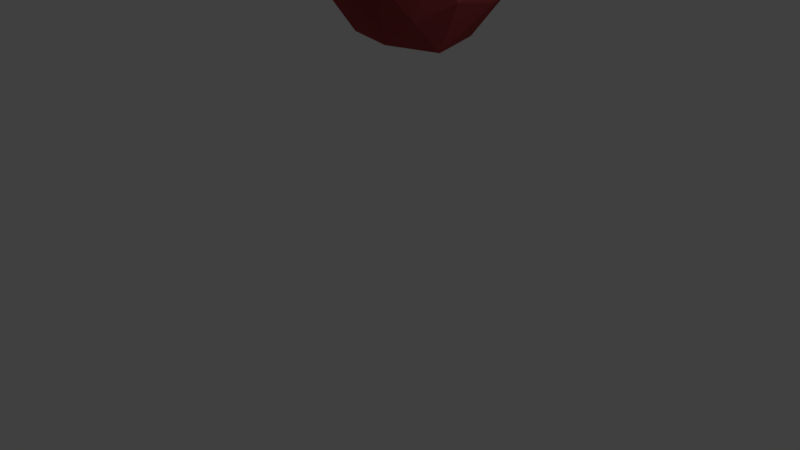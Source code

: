 # Source: Large_Asteroid.blend  (saved by Blender 2.78.0; exported with 4.5.12 LTS)
import bpy
from mathutils import Matrix  # noqa: F401  (used for matrix-valued properties, if any)

bpy.ops.wm.read_factory_settings(use_empty=True)
scene = bpy.context.scene
scene.name = 'Scene'

# ---- collections
col_collection_1 = bpy.data.collections.new('Collection 1'); scene.collection.children.link(col_collection_1)

# ---- materials (node trees are filled in below, after node groups)
mat_material_001 = bpy.data.materials.new('Material.001')
mat_material_001.alpha_threshold = 0.0
mat_material_001.use_transparent_shadow = False
mat_material_001.diffuse_color = (0.3672, 0.05685, 0.06039, 1.0)
mat_material_001.specular_color = (0.08353, 0.03319, 0.03193)
mat_material_001.roughness = 0.5

# ---- material node trees

# ---- world
world_world = bpy.data.worlds.new('World'); scene.world = world_world
world_world.color = (0.05088, 0.05088, 0.05088)
world_world.use_sun_shadow = False
world_world.sun_shadow_jitter_overblur = 0.0
world_world.cycles.sampling_method = 'MANUAL'

# ---- cameras
cam_camera = bpy.data.cameras.new('Camera')
cam_camera.clip_end = 100.0
cam_camera.lens = 35.0
cam_camera.sensor_width = 32.0
cam_camera.sensor_height = 18.0
cam_camera.ortho_scale = 7.314
cam_camera.dof.focus_distance = 0.0
cam_camera.dof.aperture_fstop = 128.0

# ---- lights
light_lamp = bpy.data.lights.new('Lamp', 'POINT')
light_lamp.transmission_factor = 0.0
light_lamp.cutoff_distance = 30.0
light_lamp.energy = 100.0
light_lamp.shadow_buffer_clip_start = 1.001
light_lamp.shadow_soft_size = 0.1
light_lamp.shadow_maximum_resolution = 0.006
light_lamp.use_absolute_resolution = True

# ---- meshes
me_icosphere_001 = bpy.data.meshes.new('Icosphere.001')
me_icosphere_001.from_pydata([(0.06222, -0.0004149, -0.887), (0.3501, -0.6942, -0.4625), (-0.3708, -0.8681, -0.3662), (-0.2925, 0.2328, -0.1514), (-0.2764, 0.8506, -0.4472), (0.4901, 0.4409, -0.3778), (0.276, -0.8547, 0.4473), (-0.6261, -0.2592, 0.3572), (-0.6844, 0.505, 0.4246), (0.112, 0.7303, 0.3881), (0.6356, 0.1339, 0.4429), (0.1752, 0.1057, 0.85), (-0.163, -0.5004, -0.852), (0.4273, -0.3093, -0.8532), (0.1999, -0.7478, -0.4665), (0.4659, 0.001351, -0.584), (0.193, 0.2659, -0.8296), (-0.2547, 0.03557, -0.87), (-0.4578, -0.5051, -0.5624), (-0.1625, 0.5002, -0.8508), (-0.3602, 0.5, -0.5257), (-0.05681, 0.6706, -0.4346), (0.9511, -0.309, 0.0), (0.6806, 0.2642, 0.194), (-0.06557, -0.9223, 0.03925), (0.5428, -0.7696, 0.003834), (-0.7353, -0.0004371, 0.04834), (-0.5471, -0.7322, -0.002177), (-0.5637, 0.5629, 0.06359), (-0.6397, 0.347, 0.02362), (0.4633, 0.7518, 0.01088), (-0.2722, 0.8383, 0.07635), (0.701, -0.349, 0.5374), (-0.2627, -0.3972, 0.4299), (-0.7546, 0.3105, 0.2895), (-0.3624, 0.637, 0.5463), (0.1911, 0.6875, 0.447), (0.1533, -0.4835, 0.8431), (0.4591, 0.06124, 0.8107), (-0.4743, 0.08885, 0.7716), (-0.3927, 0.3392, 0.7807), (0.2543, 0.4196, 0.7839)], [], [(0, 13, 12), (1, 13, 15), (0, 12, 17), (0, 17, 19), (0, 19, 16), (1, 15, 22), (2, 14, 24), (3, 18, 26), (4, 20, 28), (5, 21, 30), (1, 22, 25), (2, 24, 27), (3, 26, 29), (4, 28, 31), (5, 30, 23), (6, 32, 37), (7, 33, 39), (8, 34, 40), (9, 35, 41), (10, 36, 38), (38, 41, 11), (38, 36, 41), (36, 9, 41), (41, 40, 11), (41, 35, 40), (35, 8, 40), (40, 39, 11), (40, 34, 39), (34, 7, 39), (39, 37, 11), (39, 33, 37), (33, 6, 37), (37, 38, 11), (37, 32, 38), (32, 10, 38), (23, 36, 10), (23, 30, 36), (30, 9, 36), (31, 35, 9), (31, 28, 35), (28, 8, 35), (29, 34, 8), (29, 26, 34), (26, 7, 34), (27, 33, 7), (27, 24, 33), (24, 6, 33), (25, 32, 6), (25, 22, 32), (22, 10, 32), (30, 31, 9), (30, 21, 31), (21, 4, 31), (28, 29, 8), (28, 20, 29), (20, 3, 29), (26, 27, 7), (26, 18, 27), (18, 2, 27), (24, 25, 6), (24, 14, 25), (14, 1, 25), (22, 23, 10), (22, 15, 23), (15, 5, 23), (16, 21, 5), (16, 19, 21), (19, 4, 21), (19, 20, 4), (19, 17, 20), (17, 3, 20), (17, 18, 3), (17, 12, 18), (12, 2, 18), (15, 16, 5), (15, 13, 16), (13, 0, 16), (12, 14, 2), (12, 13, 14), (13, 1, 14)])
me_icosphere_001.materials.append(mat_material_001)
me_icosphere_001.use_remesh_preserve_volume = False
me_icosphere_001.use_remesh_preserve_attributes = False
me_icosphere_001.use_mirror_vertex_groups = False
me_icosphere_001.update()

# ---- objects
ob_lamp = bpy.data.objects.new('Lamp', light_lamp)
ob_camera = bpy.data.objects.new('Camera', cam_camera)
ob_large_asterroid = bpy.data.objects.new('Large Asterroid', me_icosphere_001)

# ---- transforms, parenting, visibility, modifiers, constraints
ob_lamp.location = (4.076, 1.005, 5.904)
ob_lamp.rotation_euler = (0.6503, 0.05522, 1.866)
ob_lamp.lock_rotations_4d = False
ob_lamp.empty_display_type = 'ARROWS'
ob_lamp.color = (0.0, 0.0, 0.0, 0.0)
ob_lamp.hide_viewport = True
ob_lamp.lineart.crease_threshold = 0.0
ob_camera.location = (7.481, -6.508, 5.344)
ob_camera.rotation_euler = (1.109, 0.0, 0.8149)
ob_camera.lock_rotations_4d = False
ob_camera.empty_display_type = 'ARROWS'
ob_camera.color = (0.0, 0.0, 0.0, 0.0)
ob_camera.hide_viewport = True
ob_camera.display_type = 'WIRE'
ob_camera.lineart.crease_threshold = 0.0
ob_large_asterroid.location = (-1.605, 2.248, 3.577)
ob_large_asterroid.rotation_euler = (0.0, -0.0, 1.592)
ob_large_asterroid.scale = (1.731, 1.731, 1.731)
ob_large_asterroid.lineart.crease_threshold = 0.0

# ---- collection membership
col_collection_1.objects.link(ob_lamp)
col_collection_1.objects.link(ob_camera)
col_collection_1.objects.link(ob_large_asterroid)

# ---- scene / render settings (as saved in the file)
scene.camera = ob_camera
scene.frame_start = 1; scene.frame_end = 250; scene.frame_set(1)
scene.render.engine = 'BLENDER_EEVEE_NEXT'
scene.render.resolution_percentage = 50
scene.render.dither_intensity = 0.0
scene.cycles.use_denoising = False
scene.cycles.samples = 128
scene.cycles.sampling_pattern = 'TABULATED_SOBOL'
scene.cycles.light_sampling_threshold = 0.0
scene.cycles.use_adaptive_sampling = False
scene.cycles.use_light_tree = False
scene.cycles.blur_glossy = 0.0
scene.cycles.sample_clamp_indirect = 0.0
scene.view_settings.view_transform = 'Standard'
bpy.context.view_layer.update()
